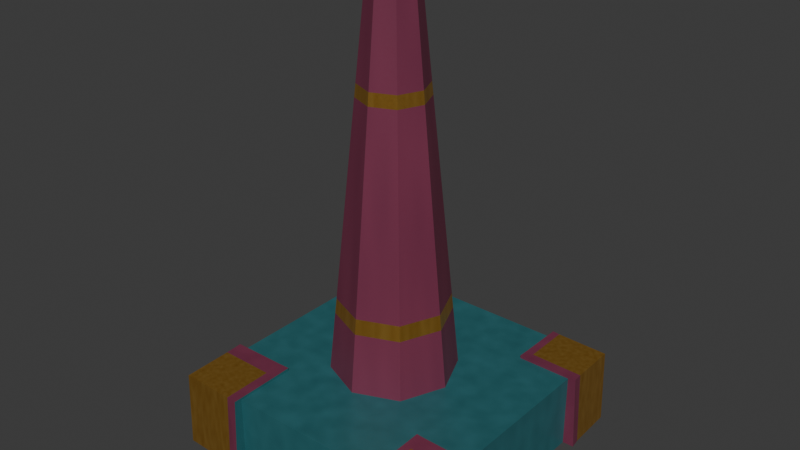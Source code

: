 # Source: peg.blend  (saved by Blender 5.2.45; exported with 4.5.12 LTS)
import bpy
from mathutils import Matrix  # noqa: F401  (used for matrix-valued properties, if any)

bpy.ops.wm.read_factory_settings(use_empty=True)
scene = bpy.context.scene
scene.name = 'Scene'

# ---- collections
col_collection = bpy.data.collections.new('Collection'); scene.collection.children.link(col_collection)

# ---- materials (node trees are filled in below, after node groups)
mat_peg___teal_satin_paint = bpy.data.materials.new('Peg | Teal Satin Paint')
mat_peg___teal_satin_paint.diffuse_color = (0.01681, 0.1119, 0.1274, 1.0)
mat_peg___warm_brushed_gold = bpy.data.materials.new('Peg | Warm Brushed Gold')
mat_peg___warm_brushed_gold.diffuse_color = (0.5906, 0.2961, 0.04667, 1.0)
mat_peg___burgundy_satin_paint = bpy.data.materials.new('Peg | Burgundy Satin Paint')
mat_peg___burgundy_satin_paint.diffuse_color = (0.1559, 0.02624, 0.06125, 1.0)

# ---- material node trees
mat_peg___teal_satin_paint.use_nodes = True; mat_peg___teal_satin_paint.node_tree.nodes.clear()
_N = mat_peg___teal_satin_paint.node_tree.nodes; _L = mat_peg___teal_satin_paint.node_tree.links
n0 = _N.new('ShaderNodeOutputMaterial'); n0.name = 'Material Output'; n0.location = (760, 100)
n1 = _N.new('ShaderNodeBsdfPrincipled'); n1.name = 'Principled BSDF'; n1.location = (440, 100)
n1.label = 'Clean painted finish'
n1.inputs[10].default_value = 0.005
n1.inputs[19].default_value = 0.08
n1.inputs[20].default_value = 0.35
n2 = _N.new('ShaderNodeTexCoord'); n2.name = 'Texture Coordinate'; n2.location = (-1000, 60)
n3 = _N.new('ShaderNodeVectorMath'); n3.name = 'Vector Math'; n3.location = (-780, 220)
n3.label = 'Brush stroke direction'
n3.operation = 'MULTIPLY'
n3.inputs[1].default_value = (9.0, 9.0, 1.4)
n4 = _N.new('ShaderNodeTexNoise'); n4.name = 'Noise Texture'; n4.location = (-550, 240)
n4.label = 'Soft directional paint strokes'
n4.width = 160
n4.inputs[2].default_value = 1.0
n4.inputs[3].default_value = 1.0
n4.inputs[4].default_value = 0.3
n5 = _N.new('ShaderNodeValToRGB'); n5.name = 'Color Ramp'; n5.location = (-280, 260)
n5.label = 'Restrained tonal range'
while len(n5.color_ramp.elements) > 1: n5.color_ramp.elements.remove(n5.color_ramp.elements[-1])
n5.color_ramp.elements[0].position = 0.18; n5.color_ramp.elements[0].color = (0.01681, 0.1119, 0.1274, 1.0)
_e = n5.color_ramp.elements.new(0.82); _e.color = (0.02519, 0.1441, 0.162, 1.0)
n6 = _N.new('ShaderNodeTexNoise'); n6.name = 'Noise Texture.001'; n6.location = (-540, -170)
n6.label = 'Fine finish grain'
n6.width = 160
n6.inputs[2].default_value = 90.0
n6.inputs[3].default_value = 1.0
n6.inputs[4].default_value = 0.35
n7 = _N.new('ShaderNodeMapRange'); n7.name = 'Map Range'; n7.location = (-270, -80)
n7.label = 'Fine satin reflection texture'
n7.inputs[3].default_value = 0.43
n7.inputs[4].default_value = 0.51
n8 = _N.new('ShaderNodeBump'); n8.name = 'Bump'; n8.location = (160, -150)
n8.label = 'Very shallow paint grain'
n8.inputs[0].default_value = 0.025
n8.inputs[1].default_value = 0.0003
_L.new(n2.outputs[3], n3.inputs[0])
_L.new(n3.outputs[0], n4.inputs[0])
_L.new(n4.outputs[0], n5.inputs[0])
_L.new(n5.outputs[0], n1.inputs[0])
_L.new(n2.outputs[3], n6.inputs[0])
_L.new(n6.outputs[0], n7.inputs[0])
_L.new(n7.outputs[0], n1.inputs[2])
_L.new(n6.outputs[0], n8.inputs[3])
_L.new(n8.outputs[0], n1.inputs[5])
_L.new(n1.outputs[0], n0.inputs[0])
n0.is_active_output = True
mat_peg___warm_brushed_gold.use_nodes = True; mat_peg___warm_brushed_gold.node_tree.nodes.clear()
_N = mat_peg___warm_brushed_gold.node_tree.nodes; _L = mat_peg___warm_brushed_gold.node_tree.links
n0 = _N.new('ShaderNodeOutputMaterial'); n0.name = 'Material Output'; n0.location = (760, 100)
n1 = _N.new('ShaderNodeBsdfPrincipled'); n1.name = 'Principled BSDF'; n1.location = (440, 100)
n1.label = 'Warm satin gold'
n1.inputs[1].default_value = 0.85
n1.inputs[10].default_value = 0.005
n1.inputs[15].default_value = 0.18
n1.inputs[20].default_value = 0.35
n2 = _N.new('ShaderNodeTexCoord'); n2.name = 'Texture Coordinate'; n2.location = (-1000, 60)
n3 = _N.new('ShaderNodeVectorMath'); n3.name = 'Vector Math'; n3.location = (-780, 220)
n3.label = 'Brush stroke direction'
n3.operation = 'MULTIPLY'
n3.inputs[1].default_value = (30.0, 30.0, 2.0)
n4 = _N.new('ShaderNodeTexNoise'); n4.name = 'Noise Texture'; n4.location = (-550, 240)
n4.label = 'Soft directional paint strokes'
n4.width = 160
n4.inputs[2].default_value = 1.0
n4.inputs[3].default_value = 1.0
n4.inputs[4].default_value = 0.3
n5 = _N.new('ShaderNodeValToRGB'); n5.name = 'Color Ramp'; n5.location = (-280, 260)
n5.label = 'Restrained tonal range'
while len(n5.color_ramp.elements) > 1: n5.color_ramp.elements.remove(n5.color_ramp.elements[-1])
n5.color_ramp.elements[0].position = 0.18; n5.color_ramp.elements[0].color = (0.5906, 0.2961, 0.04667, 1.0)
_e = n5.color_ramp.elements.new(0.82); _e.color = (0.7305, 0.4125, 0.08866, 1.0)
n6 = _N.new('ShaderNodeTexNoise'); n6.name = 'Noise Texture.001'; n6.location = (-540, -170)
n6.label = 'Fine finish grain'
n6.width = 160
n6.inputs[2].default_value = 90.0
n6.inputs[3].default_value = 1.0
n6.inputs[4].default_value = 0.35
n7 = _N.new('ShaderNodeMapRange'); n7.name = 'Map Range'; n7.location = (-270, -80)
n7.label = 'Fine satin reflection texture'
n7.inputs[3].default_value = 0.33
n7.inputs[4].default_value = 0.43
n8 = _N.new('ShaderNodeBump'); n8.name = 'Bump'; n8.location = (160, -150)
n8.label = 'Very shallow paint grain'
n8.inputs[0].default_value = 0.025
n8.inputs[1].default_value = 0.0003
_L.new(n2.outputs[3], n3.inputs[0])
_L.new(n3.outputs[0], n4.inputs[0])
_L.new(n4.outputs[0], n5.inputs[0])
_L.new(n5.outputs[0], n1.inputs[0])
_L.new(n2.outputs[3], n6.inputs[0])
_L.new(n6.outputs[0], n7.inputs[0])
_L.new(n7.outputs[0], n1.inputs[2])
_L.new(n6.outputs[0], n8.inputs[3])
_L.new(n8.outputs[0], n1.inputs[5])
_L.new(n1.outputs[0], n0.inputs[0])
n0.is_active_output = True
mat_peg___burgundy_satin_paint.use_nodes = True; mat_peg___burgundy_satin_paint.node_tree.nodes.clear()
_N = mat_peg___burgundy_satin_paint.node_tree.nodes; _L = mat_peg___burgundy_satin_paint.node_tree.links
n0 = _N.new('ShaderNodeOutputMaterial'); n0.name = 'Material Output'; n0.location = (760, 100)
n1 = _N.new('ShaderNodeBsdfPrincipled'); n1.name = 'Principled BSDF'; n1.location = (440, 100)
n1.label = 'Clean painted finish'
n1.inputs[10].default_value = 0.005
n1.inputs[19].default_value = 0.08
n1.inputs[20].default_value = 0.35
n2 = _N.new('ShaderNodeTexCoord'); n2.name = 'Texture Coordinate'; n2.location = (-1000, 60)
n3 = _N.new('ShaderNodeVectorMath'); n3.name = 'Vector Math'; n3.location = (-780, 220)
n3.label = 'Brush stroke direction'
n3.operation = 'MULTIPLY'
n3.inputs[1].default_value = (9.0, 9.0, 1.4)
n4 = _N.new('ShaderNodeTexNoise'); n4.name = 'Noise Texture'; n4.location = (-550, 240)
n4.label = 'Soft directional paint strokes'
n4.width = 160
n4.inputs[2].default_value = 1.0
n4.inputs[3].default_value = 1.0
n4.inputs[4].default_value = 0.3
n5 = _N.new('ShaderNodeValToRGB'); n5.name = 'Color Ramp'; n5.location = (-280, 260)
n5.label = 'Restrained tonal range'
while len(n5.color_ramp.elements) > 1: n5.color_ramp.elements.remove(n5.color_ramp.elements[-1])
n5.color_ramp.elements[0].position = 0.18; n5.color_ramp.elements[0].color = (0.1559, 0.02624, 0.06125, 1.0)
_e = n5.color_ramp.elements.new(0.82); _e.color = (0.1912, 0.03434, 0.07421, 1.0)
n6 = _N.new('ShaderNodeTexNoise'); n6.name = 'Noise Texture.001'; n6.location = (-540, -170)
n6.label = 'Fine finish grain'
n6.width = 160
n6.inputs[2].default_value = 90.0
n6.inputs[3].default_value = 1.0
n6.inputs[4].default_value = 0.35
n7 = _N.new('ShaderNodeMapRange'); n7.name = 'Map Range'; n7.location = (-270, -80)
n7.label = 'Fine satin reflection texture'
n7.inputs[3].default_value = 0.43
n7.inputs[4].default_value = 0.51
n8 = _N.new('ShaderNodeBump'); n8.name = 'Bump'; n8.location = (160, -150)
n8.label = 'Very shallow paint grain'
n8.inputs[0].default_value = 0.025
n8.inputs[1].default_value = 0.0003
_L.new(n2.outputs[3], n3.inputs[0])
_L.new(n3.outputs[0], n4.inputs[0])
_L.new(n4.outputs[0], n5.inputs[0])
_L.new(n5.outputs[0], n1.inputs[0])
_L.new(n2.outputs[3], n6.inputs[0])
_L.new(n6.outputs[0], n7.inputs[0])
_L.new(n7.outputs[0], n1.inputs[2])
_L.new(n6.outputs[0], n8.inputs[3])
_L.new(n8.outputs[0], n1.inputs[5])
_L.new(n1.outputs[0], n0.inputs[0])
n0.is_active_output = True

# ---- world
world_world = bpy.data.worlds.new('World'); scene.world = world_world
world_world.use_nodes = True; world_world.node_tree.nodes.clear()
_N = world_world.node_tree.nodes; _L = world_world.node_tree.links
n0 = _N.new('ShaderNodeOutputWorld'); n0.name = 'World Output'; n0.location = (200, 100)
n1 = _N.new('ShaderNodeBackground'); n1.name = 'Background'; n1.location = (-200, 100)
n1.inputs[0].default_value = (0.05088, 0.05088, 0.05088, 1.0)
_L.new(n1.outputs[0], n0.inputs[0])
n0.is_active_output = True
world_world.color = (0.05088, 0.05088, 0.05088)
world_world.sun_shadow_jitter_overblur = 0.0

# ---- meshes
me_cube = bpy.data.meshes.new('Cube')
me_cube.from_pydata([(0.5999, -0.6559, -1.0), (1.0, 1.0, -1.0), (-0.5645, -0.6559, -1.0), (1.0, -1.0, -1.0), (1.0, -0.6559, -1.0), (-1.0, 1.0, -1.0), (-1.0, -0.6559, -1.0), (-1.0, -1.0, -1.0), (-1.0, 0.6294, -1.0), (-1.0, -0.5486, -1.0), (1.0, 0.6294, 1.0), (1.0, -0.5486, 1.0), (-1.0, -0.5486, 1.0), (-1.0, 0.6294, 1.0), (1.0, -0.5486, -1.0), (1.0, 0.6294, -1.0), (0.5999, 1.0, -1.0), (-0.5645, 1.0, -1.0), (0.5999, -1.0, 1.0), (-0.5645, -1.0, 1.0), (-0.5645, -1.0, -1.0), (0.5999, -1.0, -1.0), (-0.5645, 1.0, 1.0), (0.5999, 1.0, 1.0), (0.5999, 0.6294, -1.0), (-0.5645, 0.6294, -1.0), (0.5999, -0.5486, -1.0), (-0.5645, -0.5486, -1.0), (-0.5645, 0.6294, 1.0), (0.5999, 0.6294, 1.0), (-0.5645, -0.5486, 1.0), (0.5999, -0.5486, 1.0), (-1.084, -0.5486, -1.0), (1.0, -1.0, -1.0), (1.0, -0.5486, 1.0), (0.5999, -1.0, -1.0), (1.0, -0.5486, -1.0), (0.5999, -0.5486, 1.0), (0.5999, -1.0, 1.0), (1.0, -1.0, -1.0), (1.0, -0.5486, 1.0), (0.5999, -1.0, -1.0), (1.0, -0.5486, -1.0), (0.5999, -0.5486, 1.0), (0.5999, -1.0, 1.0), (-1.059, -1.059, -1.0), (-0.5645, 1.084, -1.0), (-1.059, 1.059, -1.0), (1.048, 1.048, 1.048), (1.059, 1.059, -1.0), (-1.048, -1.048, 1.048), (-1.048, 1.048, 1.048), (-0.5645, -1.059, 1.059), (-1.059, 0.6294, 1.059), (0.5999, 1.059, 1.059), (1.084, 0.6294, -1.0), (-1.084, 0.6294, -1.0), (1.059, 0.6294, 1.059), (-1.059, -0.5486, 1.059), (0.5999, 0.6294, 1.084), (0.5999, 1.084, -1.0), (-0.5645, -1.084, -1.0), (-0.5645, 1.059, 1.059), (-0.5645, 0.6294, 1.084), (-0.5645, -0.5486, 1.084), (1.048, -1.048, 1.048), (1.059, -1.059, -1.0), (1.059, -0.5486, 1.059), (0.5999, -1.084, -1.0), (1.084, -0.5486, -1.0), (0.5999, -0.5486, 1.084), (0.5999, -1.059, 1.059), (0.5999, -0.6559, 1.0), (-0.5645, -0.6559, 1.0), (1.0, -0.6559, -1.0), (0.5999, -0.6559, 1.0), (1.0, -0.6559, -1.0), (0.5999, -0.6559, 1.0), (-1.072, -0.6855, -1.0), (-1.054, -0.6801, 1.054), (-0.5645, -0.6855, 1.072), (1.054, -0.6801, 1.054), (1.072, -0.6855, -1.0), (0.5999, -0.6855, 1.072), (-0.6183, 1.0, -1.0), (-0.6183, 0.6294, -1.0), (-0.6183, -0.5486, -1.0), (-0.6183, -1.0, -1.0), (-0.6183, 0.6294, 1.0), (-0.6183, -0.5486, 1.0), (-0.648, 1.072, -1.0), (-0.6425, -1.054, 1.054), (-0.648, -1.072, -1.0), (-0.6425, 1.054, 1.054), (-0.648, 0.6294, 1.072), (-0.648, -0.5486, 1.072), (-0.6453, -0.6828, 1.063), (-0.6183, -0.6559, -1.0), (0.6313, -1.0, -1.0), (0.6313, 0.6294, 1.0), (0.6313, -0.5486, 1.0), (0.6313, 1.0, -1.0), (0.6313, 0.6294, -1.0), (0.6313, -0.5486, -1.0), (0.6313, -1.0, -1.0), (0.6313, -0.5486, 1.0), (0.6313, -1.0, -1.0), (0.6313, -0.5486, 1.0), (0.6556, 1.054, 1.054), (0.661, 0.6294, 1.072), (0.661, 1.072, -1.0), (0.661, -1.072, -1.0), (0.661, -0.5486, 1.072), (0.6556, -1.054, 1.054), (0.6583, -0.6828, 1.063), (0.6313, -0.6559, -1.0), (1.0, 0.6745, -1.0), (-1.0, 0.6745, -1.0), (0.5999, 0.6745, 1.0), (-0.5645, 0.6745, 1.0), (-0.5645, 0.6745, -1.0), (0.5999, 0.6745, -1.0), (-1.054, 0.6987, 1.054), (1.072, 0.7042, -1.0), (-1.072, 0.7042, -1.0), (1.054, 0.6987, 1.054), (0.5999, 0.7042, 1.072), (-0.5645, 0.7042, 1.072), (-0.6453, 0.7014, 1.063), (-0.6183, 0.6745, -1.0), (0.6583, 0.7014, 1.063), (0.6313, 0.6745, -1.0)], [], [(73, 30, 64, 80), (77, 44, 71, 83), (101, 16, 60, 110), (115, 4, 3, 98), (72, 18, 38, 75), (10, 15, 55, 57), (20, 19, 52, 61), (15, 10, 11, 14), (131, 116, 15, 102), (102, 15, 14, 103), (89, 12, 58, 95), (9, 12, 13, 8), (44, 41, 68, 71), (88, 13, 12, 89), (99, 29, 31, 100), (29, 28, 30, 31), (117, 8, 56, 124), (118, 119, 28, 29), (85, 25, 27, 86), (25, 24, 26, 27), (129, 120, 25, 85), (120, 121, 24, 25), (99, 10, 57, 109), (17, 22, 23, 16), (97, 2, 20, 87), (2, 0, 21, 20), (100, 31, 37, 105), (21, 18, 19, 20), (4, 14, 36, 74), (72, 73, 19, 18), (38, 35, 41, 44), (104, 33, 39, 106), (36, 34, 40, 42), (18, 21, 35, 38), (14, 11, 34, 36), (98, 3, 33, 104), (116, 1, 49, 123), (88, 28, 63, 94), (107, 43, 70, 112), (105, 37, 43, 107), (74, 36, 42, 76), (75, 38, 44, 77), (96, 79, 50, 91), (92, 91, 50, 45), (124, 122, 51, 47), (110, 108, 48, 49), (123, 125, 57, 55), (78, 79, 58, 32), (128, 122, 53, 94), (130, 126, 59, 109), (90, 93, 62, 46), (82, 81, 65, 66), (111, 113, 71, 68), (114, 83, 71, 113), (106, 39, 66, 111), (6, 7, 45, 78), (22, 17, 46, 62), (76, 42, 69, 82), (84, 5, 47, 90), (16, 23, 54, 60), (118, 29, 59, 126), (12, 9, 32, 58), (42, 40, 67, 69), (87, 20, 61, 92), (119, 22, 62, 127), (8, 13, 53, 56), (39, 76, 82, 66), (9, 6, 78, 32), (112, 70, 83, 114), (69, 67, 81, 82), (45, 50, 79, 78), (95, 58, 79, 96), (37, 75, 77, 43), (33, 74, 76, 39), (31, 30, 73, 72), (3, 4, 74, 33), (27, 26, 0, 2), (86, 27, 2, 97), (31, 72, 75, 37), (103, 14, 4, 115), (43, 77, 83, 70), (19, 73, 80, 52), (9, 86, 97, 6), (64, 95, 96, 80), (7, 87, 92, 45), (17, 84, 90, 46), (47, 51, 93, 90), (127, 128, 94, 63), (61, 52, 91, 92), (80, 96, 91, 52), (13, 88, 94, 53), (6, 97, 87, 7), (117, 129, 85, 8), (8, 85, 86, 9), (28, 88, 89, 30), (30, 89, 95, 64), (26, 103, 115, 0), (67, 112, 114, 81), (41, 106, 111, 68), (81, 114, 113, 65), (66, 65, 113, 111), (125, 130, 109, 57), (60, 54, 108, 110), (34, 105, 107, 40), (40, 107, 112, 67), (21, 98, 104, 35), (35, 104, 106, 41), (11, 100, 105, 34), (29, 99, 109, 59), (10, 99, 100, 11), (24, 102, 103, 26), (121, 131, 102, 24), (0, 115, 98, 21), (1, 101, 110, 49), (16, 101, 131, 121), (48, 108, 130, 125), (5, 84, 129, 117), (62, 93, 128, 127), (28, 119, 127, 63), (23, 118, 126, 54), (108, 54, 126, 130), (93, 51, 122, 128), (49, 48, 125, 123), (56, 53, 122, 124), (15, 116, 123, 55), (17, 16, 121, 120), (84, 17, 120, 129), (23, 22, 119, 118), (5, 117, 124, 47), (101, 1, 116, 131)])
me_cube.polygons.foreach_set('material_index', [0, 2, 2, 0, 0, 2, 0, 0, 0, 0, 2, 0, 2, 0, 0, 0, 2, 0, 0, 0, 0, 0, 2, 0, 0, 0, 0, 0, 0, 0, 0, 0, 0, 0, 0, 0, 1, 0, 0, 0, 0, 0, 1, 1, 1, 1, 2, 2, 2, 2, 2, 1, 2, 2, 1, 1, 2, 2, 1, 2, 2, 2, 2, 2, 0, 0, 1, 2, 2, 2, 1, 2, 0, 0, 0, 0, 0, 0, 0, 0, 2, 0, 0, 2, 1, 2, 1, 2, 2, 2, 0, 0, 0, 0, 0, 2, 0, 2, 2, 1, 1, 2, 2, 0, 0, 0, 0, 0, 2, 0, 0, 0, 0, 1, 0, 1, 0, 2, 0, 2, 2, 1, 1, 2, 2, 0, 0, 0, 1, 0])
_uv = me_cube.uv_layers.new(name='UVMap')
_uv.uv.foreach_set('vector', [0.7917, 0.7083, 0.7917, 0.6667, 0.7917, 0.6667, 0.7917, 0.7083, 0.7083, 0.7083, 0.7083, 0.75, 0.7083, 0.75, 0.7083, 0.7083, 0.3333, 0.5, 0.2917, 0.5, 0.2917, 0.5, 0.3333, 0.5, 0.3333, 0.7083, 0.375, 0.7083, 0.375, 0.75, 0.3333, 0.75, 0.7083, 0.7083, 0.7083, 0.75, 0.7083, 0.75, 0.7083, 0.7083, 0.625, 0.5833, 0.375, 0.5833, 0.375, 0.5833, 0.625, 0.5833, 0.375, 0.9167, 0.625, 0.9167, 0.625, 0.9167, 0.375, 0.9167, 0.375, 0.5833, 0.625, 0.5833, 0.625, 0.6667, 0.375, 0.6667, 0.3333, 0.5417, 0.375, 0.5417, 0.375, 0.5833, 0.3333, 0.5833, 0.3333, 0.5833, 0.375, 0.5833, 0.375, 0.6667, 0.3333, 0.6667, 0.8333, 0.6667, 0.875, 0.6667, 0.875, 0.6667, 0.8333, 0.6667, 0.375, 0.08333, 0.625, 0.08333, 0.625, 0.1667, 0.375, 0.1667, 0.625, 0.8333, 0.375, 0.8333, 0.375, 0.8333, 0.625, 0.8333, 0.8333, 0.5833, 0.875, 0.5833, 0.875, 0.6667, 0.8333, 0.6667, 0.6667, 0.5833, 0.7083, 0.5833, 0.7083, 0.6667, 0.6667, 0.6667, 0.7083, 0.5833, 0.7917, 0.5833, 0.7917, 0.6667, 0.7083, 0.6667, 0.125, 0.5417, 0.125, 0.5833, 0.125, 0.5833, 0.125, 0.5417, 0.7083, 0.5417, 0.7917, 0.5417, 0.7917, 0.5833, 0.7083, 0.5833, 0.1667, 0.5833, 0.2083, 0.5833, 0.2083, 0.6667, 0.1667, 0.6667, 0.2083, 0.5833, 0.2917, 0.5833, 0.2917, 0.6667, 0.2083, 0.6667, 0.1667, 0.5417, 0.2083, 0.5417, 0.2083, 0.5833, 0.1667, 0.5833, 0.2083, 0.5417, 0.2917, 0.5417, 0.2917, 0.5833, 0.2083, 0.5833, 0.6667, 0.5833, 0.625, 0.5833, 0.625, 0.5833, 0.6667, 0.5833, 0.375, 0.3333, 0.625, 0.3333, 0.625, 0.4167, 0.375, 0.4167, 0.1667, 0.7083, 0.2083, 0.7083, 0.2083, 0.75, 0.1667, 0.75, 0.2083, 0.7083, 0.2917, 0.7083, 0.2917, 0.75, 0.2083, 0.75, 0.6667, 0.6667, 0.7083, 0.6667, 0.7083, 0.6667, 0.6667, 0.6667, 0.375, 0.8333, 0.625, 0.8333, 0.625, 0.9167, 0.375, 0.9167, 0.375, 0.7083, 0.375, 0.6667, 0.375, 0.6667, 0.375, 0.7083, 0.7083, 0.7083, 0.7917, 0.7083, 0.7917, 0.75, 0.7083, 0.75, 0.625, 0.8333, 0.375, 0.8333, 0.375, 0.8333, 0.625, 0.8333, 0.3333, 0.75, 0.375, 0.75, 0.375, 0.75, 0.3333, 0.75, 0.375, 0.6667, 0.625, 0.6667, 0.625, 0.6667, 0.375, 0.6667, 0.625, 0.8333, 0.375, 0.8333, 0.375, 0.8333, 0.625, 0.8333, 0.375, 0.6667, 0.625, 0.6667, 0.625, 0.6667, 0.375, 0.6667, 0.3333, 0.75, 0.375, 0.75, 0.375, 0.75, 0.3333, 0.75, 0.375, 0.5417, 0.375, 0.5, 0.375, 0.5, 0.375, 0.5417, 0.8333, 0.5833, 0.7917, 0.5833, 0.7917, 0.5833, 0.8333, 0.5833, 0.6667, 0.6667, 0.7083, 0.6667, 0.7083, 0.6667, 0.6667, 0.6667, 0.6667, 0.6667, 0.7083, 0.6667, 0.7083, 0.6667, 0.6667, 0.6667, 0.375, 0.7083, 0.375, 0.6667, 0.375, 0.6667, 0.375, 0.7083, 0.7083, 0.7083, 0.7083, 0.75, 0.7083, 0.75, 0.7083, 0.7083, 0.8333, 0.7083, 0.875, 0.7083, 0.875, 0.75, 0.8333, 0.75, 0.375, 0.9583, 0.625, 0.9583, 0.625, 1.0, 0.375, 1.0, 0.375, 0.2083, 0.625, 0.2083, 0.625, 0.25, 0.375, 0.25, 0.375, 0.4583, 0.625, 0.4583, 0.625, 0.5, 0.375, 0.5, 0.375, 0.5417, 0.625, 0.5417, 0.625, 0.5833, 0.375, 0.5833, 0.375, 0.04167, 0.625, 0.04167, 0.625, 0.08333, 0.375, 0.08333, 0.8333, 0.5417, 0.875, 0.5417, 0.875, 0.5833, 0.8333, 0.5833, 0.6667, 0.5417, 0.7083, 0.5417, 0.7083, 0.5833, 0.6667, 0.5833, 0.375, 0.2917, 0.625, 0.2917, 0.625, 0.3333, 0.375, 0.3333, 0.375, 0.7083, 0.625, 0.7083, 0.625, 0.75, 0.375, 0.75, 0.375, 0.7917, 0.625, 0.7917, 0.625, 0.8333, 0.375, 0.8333, 0.6667, 0.7083, 0.7083, 0.7083, 0.7083, 0.75, 0.6667, 0.75, 0.3333, 0.75, 0.375, 0.75, 0.375, 0.75, 0.3333, 0.75, 0.125, 0.7083, 0.125, 0.75, 0.125, 0.75, 0.125, 0.7083, 0.625, 0.3333, 0.375, 0.3333, 0.375, 0.3333, 0.625, 0.3333, 0.375, 0.7083, 0.375, 0.6667, 0.375, 0.6667, 0.375, 0.7083, 0.1667, 0.5, 0.125, 0.5, 0.125, 0.5, 0.1667, 0.5, 0.375, 0.4167, 0.625, 0.4167, 0.625, 0.4167, 0.375, 0.4167, 0.7083, 0.5417, 0.7083, 0.5833, 0.7083, 0.5833, 0.7083, 0.5417, 0.625, 0.08333, 0.375, 0.08333, 0.375, 0.08333, 0.625, 0.08333, 0.375, 0.6667, 0.625, 0.6667, 0.625, 0.6667, 0.375, 0.6667, 0.1667, 0.75, 0.2083, 0.75, 0.2083, 0.75, 0.1667, 0.75, 0.7917, 0.5417, 0.7917, 0.5, 0.7917, 0.5, 0.7917, 0.5417, 0.375, 0.1667, 0.625, 0.1667, 0.625, 0.1667, 0.375, 0.1667, 0.375, 0.75, 0.375, 0.7083, 0.375, 0.7083, 0.375, 0.75, 0.125, 0.6667, 0.125, 0.7083, 0.125, 0.7083, 0.125, 0.6667, 0.6667, 0.6667, 0.7083, 0.6667, 0.7083, 0.7083, 0.6667, 0.7083, 0.375, 0.6667, 0.625, 0.6667, 0.625, 0.7083, 0.375, 0.7083, 0.375, 0.0, 0.625, 0.0, 0.625, 0.04167, 0.375, 0.04167, 0.8333, 0.6667, 0.875, 0.6667, 0.875, 0.7083, 0.8333, 0.7083, 0.7083, 0.6667, 0.7083, 0.7083, 0.7083, 0.7083, 0.7083, 0.6667, 0.375, 0.75, 0.375, 0.7083, 0.375, 0.7083, 0.375, 0.75, 0.7083, 0.6667, 0.7917, 0.6667, 0.7917, 0.7083, 0.7083, 0.7083, 0.375, 0.75, 0.375, 0.7083, 0.375, 0.7083, 0.375, 0.75, 0.2083, 0.6667, 0.2917, 0.6667, 0.2917, 0.7083, 0.2083, 0.7083, 0.1667, 0.6667, 0.2083, 0.6667, 0.2083, 0.7083, 0.1667, 0.7083, 0.7083, 0.6667, 0.7083, 0.7083, 0.7083, 0.7083, 0.7083, 0.6667, 0.3333, 0.6667, 0.375, 0.6667, 0.375, 0.7083, 0.3333, 0.7083, 0.7083, 0.6667, 0.7083, 0.7083, 0.7083, 0.7083, 0.7083, 0.6667, 0.7917, 0.75, 0.7917, 0.7083, 0.7917, 0.7083, 0.7917, 0.75, 0.125, 0.6667, 0.1667, 0.6667, 0.1667, 0.7083, 0.125, 0.7083, 0.7917, 0.6667, 0.8333, 0.6667, 0.8333, 0.7083, 0.7917, 0.7083, 0.125, 0.75, 0.1667, 0.75, 0.1667, 0.75, 0.125, 0.75, 0.2083, 0.5, 0.1667, 0.5, 0.1667, 0.5, 0.2083, 0.5, 0.375, 0.25, 0.625, 0.25, 0.625, 0.2917, 0.375, 0.2917, 0.7917, 0.5417, 0.8333, 0.5417, 0.8333, 0.5833, 0.7917, 0.5833, 0.375, 0.9167, 0.625, 0.9167, 0.625, 0.9583, 0.375, 0.9583, 0.7917, 0.7083, 0.8333, 0.7083, 0.8333, 0.75, 0.7917, 0.75, 0.875, 0.5833, 0.8333, 0.5833, 0.8333, 0.5833, 0.875, 0.5833, 0.125, 0.7083, 0.1667, 0.7083, 0.1667, 0.75, 0.125, 0.75, 0.125, 0.5417, 0.1667, 0.5417, 0.1667, 0.5833, 0.125, 0.5833, 0.125, 0.5833, 0.1667, 0.5833, 0.1667, 0.6667, 0.125, 0.6667, 0.7917, 0.5833, 0.8333, 0.5833, 0.8333, 0.6667, 0.7917, 0.6667, 0.7917, 0.6667, 0.8333, 0.6667, 0.8333, 0.6667, 0.7917, 0.6667, 0.2917, 0.6667, 0.3333, 0.6667, 0.3333, 0.7083, 0.2917, 0.7083, 0.625, 0.6667, 0.6667, 0.6667, 0.6667, 0.7083, 0.625, 0.7083, 0.2917, 0.75, 0.3333, 0.75, 0.3333, 0.75, 0.2917, 0.75, 0.625, 0.7083, 0.6667, 0.7083, 0.6667, 0.75, 0.625, 0.75, 0.375, 0.75, 0.625, 0.75, 0.625, 0.7917, 0.375, 0.7917, 0.625, 0.5417, 0.6667, 0.5417, 0.6667, 0.5833, 0.625, 0.5833, 0.375, 0.4167, 0.625, 0.4167, 0.625, 0.4583, 0.375, 0.4583, 0.625, 0.6667, 0.6667, 0.6667, 0.6667, 0.6667, 0.625, 0.6667, 0.625, 0.6667, 0.6667, 0.6667, 0.6667, 0.6667, 0.625, 0.6667, 0.2917, 0.75, 0.3333, 0.75, 0.3333, 0.75, 0.2917, 0.75, 0.2917, 0.75, 0.3333, 0.75, 0.3333, 0.75, 0.2917, 0.75, 0.625, 0.6667, 0.6667, 0.6667, 0.6667, 0.6667, 0.625, 0.6667, 0.7083, 0.5833, 0.6667, 0.5833, 0.6667, 0.5833, 0.7083, 0.5833, 0.625, 0.5833, 0.6667, 0.5833, 0.6667, 0.6667, 0.625, 0.6667, 0.2917, 0.5833, 0.3333, 0.5833, 0.3333, 0.6667, 0.2917, 0.6667, 0.2917, 0.5417, 0.3333, 0.5417, 0.3333, 0.5833, 0.2917, 0.5833, 0.2917, 0.7083, 0.3333, 0.7083, 0.3333, 0.75, 0.2917, 0.75, 0.375, 0.5, 0.3333, 0.5, 0.3333, 0.5, 0.375, 0.5, 0.2917, 0.5, 0.3333, 0.5, 0.3333, 0.5417, 0.2917, 0.5417, 0.625, 0.5, 0.6667, 0.5, 0.6667, 0.5417, 0.625, 0.5417, 0.125, 0.5, 0.1667, 0.5, 0.1667, 0.5417, 0.125, 0.5417, 0.7917, 0.5, 0.8333, 0.5, 0.8333, 0.5417, 0.7917, 0.5417, 0.7917, 0.5833, 0.7917, 0.5417, 0.7917, 0.5417, 0.7917, 0.5833, 0.7083, 0.5, 0.7083, 0.5417, 0.7083, 0.5417, 0.7083, 0.5, 0.6667, 0.5, 0.7083, 0.5, 0.7083, 0.5417, 0.6667, 0.5417, 0.8333, 0.5, 0.875, 0.5, 0.875, 0.5417, 0.8333, 0.5417, 0.375, 0.5, 0.625, 0.5, 0.625, 0.5417, 0.375, 0.5417, 0.375, 0.1667, 0.625, 0.1667, 0.625, 0.2083, 0.375, 0.2083, 0.375, 0.5833, 0.375, 0.5417, 0.375, 0.5417, 0.375, 0.5833, 0.2083, 0.5, 0.2917, 0.5, 0.2917, 0.5417, 0.2083, 0.5417, 0.1667, 0.5, 0.2083, 0.5, 0.2083, 0.5417, 0.1667, 0.5417, 0.7083, 0.5, 0.7917, 0.5, 0.7917, 0.5417, 0.7083, 0.5417, 0.125, 0.5, 0.125, 0.5417, 0.125, 0.5417, 0.125, 0.5, 0.3333, 0.5, 0.375, 0.5, 0.375, 0.5417, 0.3333, 0.5417])
me_cube.materials.append(mat_peg___teal_satin_paint)
me_cube.materials.append(mat_peg___warm_brushed_gold)
me_cube.materials.append(mat_peg___burgundy_satin_paint)
me_cube.use_mirror_vertex_groups = False
me_cube.update()
me_cylinder_001 = bpy.data.meshes.new('Cylinder.001')
me_cylinder_001.from_pydata([(0.0, 0.31, -0.96), (-4.682e-09, 0.1152, 0.96), (0.2192, 0.2192, -0.96), (0.08145, 0.08145, 0.96), (0.31, 0.0, -0.96), (0.1152, 0.0, 0.96), (0.2192, -0.2192, -0.96), (0.08145, -0.08145, 0.96), (0.0, -0.31, -0.96), (-4.682e-09, -0.1152, 0.96), (-0.2192, -0.2192, -0.96), (-0.08145, -0.08145, 0.96), (-0.31, 0.0, -0.96), (-0.1152, 0.0, 0.96), (-0.2192, 0.2192, -0.96), (-0.08145, 0.08145, 0.96), (-8.345e-10, 0.2753, -0.6178), (0.1947, 0.1947, -0.6178), (0.2753, 0.0, -0.6178), (0.1947, -0.1947, -0.6178), (-8.345e-10, -0.2753, -0.6178), (-0.1947, -0.1947, -0.6178), (-0.2753, 0.0, -0.6178), (-0.1947, 0.1947, -0.6178), (-1.024e-09, 0.2674, -0.5403), (0.1891, 0.1891, -0.5403), (0.2674, 0.0, -0.5403), (0.1891, -0.1891, -0.5403), (-1.024e-09, -0.2674, -0.5403), (-0.1891, -0.1891, -0.5403), (-0.2674, 0.0, -0.5403), (-0.1891, 0.1891, -0.5403), (-3.564e-09, 0.1617, 0.5013), (0.1144, 0.1144, 0.5013), (0.1617, 0.0, 0.5013), (0.1144, -0.1144, 0.5013), (-3.564e-09, -0.1617, 0.5013), (-0.1144, -0.1144, 0.5013), (-0.1617, 0.0, 0.5013), (-0.1144, 0.1144, 0.5013), (0.1188, 0.1188, 0.4392), (0.168, 0.0, 0.4392), (0.1188, -0.1188, 0.4392), (-3.412e-09, -0.168, 0.4392), (-0.1188, -0.1188, 0.4392), (-0.168, 0.0, 0.4392), (-0.1188, 0.1188, 0.4392), (-3.412e-09, 0.168, 0.4392)], [], [(32, 1, 3, 33), (33, 3, 5, 34), (34, 5, 7, 35), (35, 7, 9, 36), (36, 9, 11, 37), (37, 11, 13, 38), (3, 1, 15, 13, 11, 9, 7, 5), (38, 13, 15, 39), (39, 15, 1, 32), (0, 2, 4, 6, 8, 10, 12, 14), (14, 23, 16, 0), (12, 22, 23, 14), (10, 21, 22, 12), (8, 20, 21, 10), (6, 19, 20, 8), (4, 18, 19, 6), (2, 17, 18, 4), (0, 16, 17, 2), (23, 31, 24, 16), (22, 30, 31, 23), (21, 29, 30, 22), (20, 28, 29, 21), (19, 27, 28, 20), (18, 26, 27, 19), (17, 25, 26, 18), (16, 24, 25, 17), (46, 39, 32, 47), (45, 38, 39, 46), (44, 37, 38, 45), (43, 36, 37, 44), (42, 35, 36, 43), (41, 34, 35, 42), (40, 33, 34, 41), (47, 32, 33, 40), (24, 47, 40, 25), (25, 40, 41, 26), (26, 41, 42, 27), (27, 42, 43, 28), (28, 43, 44, 29), (29, 44, 45, 30), (30, 45, 46, 31), (31, 46, 47, 24)])
me_cylinder_001.polygons.foreach_set('material_index', [0, 0, 0, 0, 0, 0, 0, 0, 0, 0, 0, 0, 0, 0, 0, 0, 0, 0, 1, 1, 1, 1, 1, 1, 1, 1, 1, 1, 1, 1, 1, 1, 1, 1, 0, 0, 0, 0, 0, 0, 0, 0])
_uv = me_cylinder_001.uv_layers.new(name='UVMap')
_uv.uv.foreach_set('vector', [1.0, 0.8805, 1.0, 1.0, 0.875, 1.0, 0.875, 0.8805, 0.875, 0.8805, 0.875, 1.0, 0.75, 1.0, 0.75, 0.8805, 0.75, 0.8805, 0.75, 1.0, 0.625, 1.0, 0.625, 0.8805, 0.625, 0.8805, 0.625, 1.0, 0.5, 1.0, 0.5, 0.8805, 0.5, 0.8805, 0.5, 1.0, 0.375, 1.0, 0.375, 0.8805, 0.375, 0.8805, 0.375, 1.0, 0.25, 1.0, 0.25, 0.8805, 0.4197, 0.4197, 0.25, 0.49, 0.08029, 0.4197, 0.01, 0.25, 0.08029, 0.08029, 0.25, 0.01, 0.4197, 0.08029, 0.49, 0.25, 0.25, 0.8805, 0.25, 1.0, 0.125, 1.0, 0.125, 0.8805, 0.125, 0.8805, 0.125, 1.0, 0.0, 1.0, 0.0, 0.8805, 0.75, 0.49, 0.9197, 0.4197, 0.99, 0.25, 0.9197, 0.08029, 0.75, 0.01, 0.5803, 0.08029, 0.51, 0.25, 0.5803, 0.4197, 0.125, 0.5, 0.125, 0.5891, 0.0, 0.5891, 0.0, 0.5, 0.25, 0.5, 0.25, 0.5891, 0.125, 0.5891, 0.125, 0.5, 0.375, 0.5, 0.375, 0.5891, 0.25, 0.5891, 0.25, 0.5, 0.5, 0.5, 0.5, 0.5891, 0.375, 0.5891, 0.375, 0.5, 0.625, 0.5, 0.625, 0.5891, 0.5, 0.5891, 0.5, 0.5, 0.75, 0.5, 0.75, 0.5891, 0.625, 0.5891, 0.625, 0.5, 0.875, 0.5, 0.875, 0.5891, 0.75, 0.5891, 0.75, 0.5, 1.0, 0.5, 1.0, 0.5891, 0.875, 0.5891, 0.875, 0.5, 0.125, 0.5891, 0.125, 0.6093, 0.0, 0.6093, 0.0, 0.5891, 0.25, 0.5891, 0.25, 0.6093, 0.125, 0.6093, 0.125, 0.5891, 0.375, 0.5891, 0.375, 0.6093, 0.25, 0.6093, 0.25, 0.5891, 0.5, 0.5891, 0.5, 0.6093, 0.375, 0.6093, 0.375, 0.5891, 0.625, 0.5891, 0.625, 0.6093, 0.5, 0.6093, 0.5, 0.5891, 0.75, 0.5891, 0.75, 0.6093, 0.625, 0.6093, 0.625, 0.5891, 0.875, 0.5891, 0.875, 0.6093, 0.75, 0.6093, 0.75, 0.5891, 1.0, 0.5891, 1.0, 0.6093, 0.875, 0.6093, 0.875, 0.5891, 0.125, 0.8644, 0.125, 0.8805, 0.0, 0.8805, 0.0, 0.8644, 0.25, 0.8644, 0.25, 0.8805, 0.125, 0.8805, 0.125, 0.8644, 0.375, 0.8644, 0.375, 0.8805, 0.25, 0.8805, 0.25, 0.8644, 0.5, 0.8644, 0.5, 0.8805, 0.375, 0.8805, 0.375, 0.8644, 0.625, 0.8644, 0.625, 0.8805, 0.5, 0.8805, 0.5, 0.8644, 0.75, 0.8644, 0.75, 0.8805, 0.625, 0.8805, 0.625, 0.8644, 0.875, 0.8644, 0.875, 0.8805, 0.75, 0.8805, 0.75, 0.8644, 1.0, 0.8644, 1.0, 0.8805, 0.875, 0.8805, 0.875, 0.8644, 1.0, 0.6093, 1.0, 0.8644, 0.875, 0.8644, 0.875, 0.6093, 0.875, 0.6093, 0.875, 0.8644, 0.75, 0.8644, 0.75, 0.6093, 0.75, 0.6093, 0.75, 0.8644, 0.625, 0.8644, 0.625, 0.6093, 0.625, 0.6093, 0.625, 0.8644, 0.5, 0.8644, 0.5, 0.6093, 0.5, 0.6093, 0.5, 0.8644, 0.375, 0.8644, 0.375, 0.6093, 0.375, 0.6093, 0.375, 0.8644, 0.25, 0.8644, 0.25, 0.6093, 0.25, 0.6093, 0.25, 0.8644, 0.125, 0.8644, 0.125, 0.6093, 0.125, 0.6093, 0.125, 0.8644, 0.0, 0.8644, 0.0, 0.6093])
me_cylinder_001.materials.append(mat_peg___burgundy_satin_paint)
me_cylinder_001.materials.append(mat_peg___warm_brushed_gold)
me_cylinder_001.update()

# ---- objects
ob_cube = bpy.data.objects.new('Cube', me_cube)
ob_cylinder = bpy.data.objects.new('Cylinder', me_cylinder_001)

# ---- transforms, parenting, visibility, modifiers, constraints
ob_cube.location = (0.0, 0.0, 0.0)
ob_cube.scale = (1.0, 1.0, 0.2752)
ob_cube.lock_rotations_4d = False
ob_cube.empty_display_type = 'ARROWS'
ob_cube.lineart.crease_threshold = 0.0
ob_cylinder.location = (-0.05, 0.0, 1.64)
ob_cylinder.scale = (1.491, 1.491, 1.491)

# ---- collection membership
col_collection.objects.link(ob_cube)
col_collection.objects.link(ob_cylinder)

# ---- scene / render settings (as saved in the file)
scene.frame_start = 1; scene.frame_end = 250; scene.frame_set(1)
scene.render.engine = 'BLENDER_EEVEE_NEXT'
scene.render.bake_bias = 0.0
scene.render.bake_samples = 0
scene.render.compositor_device = 'GPU'
scene.eevee.use_volume_custom_range = False
scene.eevee.fast_gi_thickness_near = 0.1
scene.eevee.fast_gi_thickness_far = 0.0
scene.eevee.ray_tracing_options.screen_trace_thickness = 0.1
bpy.context.view_layer.update()

# ---- added for rendering (the .blend has no active camera and no usable light): camera, sun
cam_auto = bpy.data.cameras.new('AutoCamera')
cam_auto.lens = 50.0
cam_auto.sensor_width = 36.0
cam_auto.clip_end = 1000.0
ob_auto_camera = bpy.data.objects.new('AutoCamera', cam_auto)
scene.collection.objects.link(ob_auto_camera)
ob_auto_camera.location = (4.19897, -5.03876, 4.75712)
ob_auto_camera.rotation_euler = (1.09748, -7.21219e-08, 0.694738)
scene.camera = ob_auto_camera
light_auto_sun = bpy.data.lights.new('AutoSun', 'SUN')
light_auto_sun.energy = 3.0
light_auto_sun.angle = 0.0523599
ob_auto_sun = bpy.data.objects.new('AutoSun', light_auto_sun)
scene.collection.objects.link(ob_auto_sun)
ob_auto_sun.rotation_euler = (0.872665, 0.174533, 0.523599)
bpy.context.view_layer.update()
